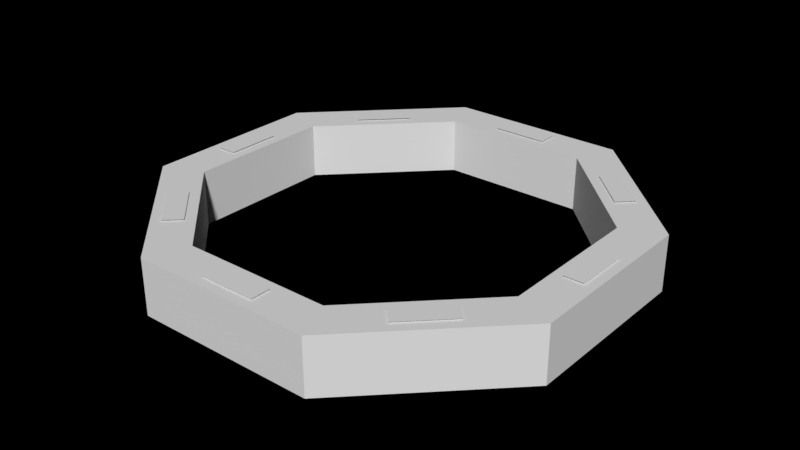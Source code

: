 # Source: ring.2.79.blend  (saved by Blender 2.79.0; exported with 4.5.12 LTS)
import bpy
from mathutils import Matrix  # noqa: F401  (used for matrix-valued properties, if any)

bpy.ops.wm.read_factory_settings(use_empty=True)
scene = bpy.context.scene
scene.name = 'Scene'

# ---- collections
col_collection_1 = bpy.data.collections.new('Collection 1'); scene.collection.children.link(col_collection_1)
col_collection_2 = bpy.data.collections.new('Collection 2'); scene.collection.children.link(col_collection_2)

# ---- materials (node trees are filled in below, after node groups)
mat_ring_main = bpy.data.materials.new('ring.main')
mat_ring_main.alpha_threshold = 0.0
mat_ring_main.roughness = 0.5
mat_ring_light = bpy.data.materials.new('ring.light')
mat_ring_light.alpha_threshold = 0.0
mat_ring_light.roughness = 0.5

# ---- material node trees
mat_ring_main.use_nodes = True; mat_ring_main.node_tree.nodes.clear()
_N = mat_ring_main.node_tree.nodes; _L = mat_ring_main.node_tree.links
n0 = _N.new('ShaderNodeOutputMaterial'); n0.name = 'Material Output'; n0.location = (300, 300)
n1 = _N.new('ShaderNodeBsdfDiffuse'); n1.name = 'Diffuse BSDF'; n1.location = (10, 300)
_L.new(n1.outputs[0], n0.inputs[0])
n0.is_active_output = True
mat_ring_light.use_nodes = True; mat_ring_light.node_tree.nodes.clear()
_N = mat_ring_light.node_tree.nodes; _L = mat_ring_light.node_tree.links
n0 = _N.new('ShaderNodeOutputMaterial'); n0.name = 'Material Output'; n0.location = (300, 300)
n1 = _N.new('ShaderNodeBsdfDiffuse'); n1.name = 'Diffuse BSDF'; n1.location = (10, 300)
_L.new(n1.outputs[0], n0.inputs[0])
n0.is_active_output = True

# ---- world
world_world = bpy.data.worlds.new('World'); scene.world = world_world
world_world.color = (0.0, 0.0, 0.0)
world_world.use_sun_shadow = False
world_world.sun_shadow_jitter_overblur = 0.0
world_world.cycles.sampling_method = 'MANUAL'

# ---- meshes
me_cylinder = bpy.data.meshes.new('Cylinder')
me_cylinder.from_pydata([(-2.684, 6.48, -1.0), (-2.684, 6.48, 1.0), (2.684, 6.48, -1.0), (2.684, 6.48, 1.0), (6.48, 2.684, -1.0), (6.48, 2.684, 1.0), (6.48, -2.684, -1.0), (6.48, -2.684, 1.0), (2.684, -6.48, -1.0), (2.684, -6.48, 1.0), (-2.684, -6.48, -1.0), (-2.684, -6.48, 1.0), (-6.48, -2.684, -1.0), (-6.48, -2.684, 1.0), (-6.48, 2.684, -1.0), (-6.48, 2.684, 1.0), (-3.285, 7.931, -1.0), (3.285, 7.931, -1.0), (3.285, 7.931, 1.0), (-3.285, 7.931, 1.0), (7.931, 3.285, -1.0), (7.931, 3.285, 1.0), (7.931, -3.285, -1.0), (7.931, -3.285, 1.0), (3.285, -7.931, -1.0), (3.285, -7.931, 1.0), (-3.285, -7.931, -1.0), (-3.285, -7.931, 1.0), (-7.931, -3.285, -1.0), (-7.931, -3.285, 1.0), (-7.931, 3.285, -1.0), (-7.931, 3.285, 1.0)], [], [(16, 19, 18, 17), (17, 18, 21, 20), (20, 21, 23, 22), (22, 23, 25, 24), (24, 25, 27, 26), (26, 27, 29, 28), (14, 15, 13, 12), (28, 29, 31, 30), (30, 31, 19, 16), (0, 1, 15, 14), (2, 0, 16, 17), (1, 3, 18, 19), (4, 2, 17, 20), (3, 5, 21, 18), (6, 4, 20, 22), (5, 7, 23, 21), (8, 6, 22, 24), (7, 9, 25, 23), (10, 8, 24, 26), (9, 11, 27, 25), (12, 10, 26, 28), (11, 13, 29, 27), (14, 12, 28, 30), (13, 15, 31, 29), (0, 14, 30, 16), (15, 1, 19, 31), (12, 13, 11, 10), (10, 11, 9, 8), (8, 9, 7, 6), (6, 7, 5, 4), (4, 5, 3, 2), (2, 3, 1, 0)])
me_cylinder.materials.append(mat_ring_main)
me_cylinder.use_remesh_preserve_volume = False
me_cylinder.use_remesh_preserve_attributes = False
me_cylinder.use_mirror_vertex_groups = False
me_cylinder.update()
me_plane = bpy.data.meshes.new('Plane')
me_plane.from_pydata([(-1.0, 6.852, 1.054), (1.0, 6.852, 1.054), (-1.0, 7.571, 1.054), (1.0, 7.571, 1.054), (-5.552, 4.138, 1.054), (-4.138, 5.552, 1.054), (-6.061, 4.646, 1.054), (-4.646, 6.061, 1.054), (-6.852, -1.0, 1.054), (-6.852, 1.0, 1.054), (-7.571, -1.0, 1.054), (-7.571, 1.0, 1.054), (-4.138, -5.552, 1.054), (-5.552, -4.138, 1.054), (-4.646, -6.061, 1.054), (-6.061, -4.646, 1.054), (1.0, -6.852, 1.054), (-1.0, -6.852, 1.054), (1.0, -7.571, 1.054), (-1.0, -7.571, 1.054), (5.552, -4.138, 1.054), (4.138, -5.552, 1.054), (6.061, -4.646, 1.054), (4.646, -6.061, 1.054), (6.852, 1.0, 1.054), (6.852, -1.0, 1.054), (7.571, 1.0, 1.054), (7.571, -1.0, 1.054), (4.138, 5.552, 1.054), (5.552, 4.138, 1.054), (4.646, 6.061, 1.054), (6.061, 4.646, 1.054)], [], [(0, 1, 3, 2), (4, 5, 7, 6), (8, 9, 11, 10), (12, 13, 15, 14), (16, 17, 19, 18), (20, 21, 23, 22), (24, 25, 27, 26), (28, 29, 31, 30)])
me_plane.materials.append(mat_ring_light)
me_plane.use_remesh_preserve_volume = False
me_plane.use_remesh_preserve_attributes = False
me_plane.use_mirror_vertex_groups = False
me_plane.update()

# ---- objects
ob_ring = bpy.data.objects.new('Ring', me_cylinder)
ob_ring_light = bpy.data.objects.new('Ring Light', me_plane)

# ---- transforms, parenting, visibility, modifiers, constraints
ob_ring.location = (0.0, 0.0, 0.0)
ob_ring.lineart.crease_threshold = 0.0
ob_ring_light.location = (0.0, 0.0, 0.0)
ob_ring_light.lineart.crease_threshold = 0.0

# ---- collection membership
col_collection_1.objects.link(ob_ring)
col_collection_2.objects.link(ob_ring_light)

# ---- scene / render settings (as saved in the file)
scene.frame_start = 1; scene.frame_end = 250; scene.frame_set(1)
scene.render.engine = 'CYCLES'
scene.render.resolution_percentage = 50
scene.render.dither_intensity = 0.0
scene.cycles.use_denoising = False
scene.cycles.samples = 128
scene.cycles.sampling_pattern = 'TABULATED_SOBOL'
scene.cycles.use_adaptive_sampling = False
scene.cycles.use_light_tree = False
scene.cycles.blur_glossy = 0.0
scene.cycles.sample_clamp_indirect = 0.0
scene.view_settings.view_transform = 'Standard'
bpy.context.view_layer.update()

# ---- added for rendering (the .blend has no active camera and no usable light): camera, sun
cam_auto = bpy.data.cameras.new('AutoCamera')
cam_auto.lens = 50.0
cam_auto.sensor_width = 36.0
cam_auto.clip_end = 1000.0
ob_auto_camera = bpy.data.objects.new('AutoCamera', cam_auto)
scene.collection.objects.link(ob_auto_camera)
ob_auto_camera.location = (20.8421, -25.0105, 16.7009)
ob_auto_camera.rotation_euler = (1.09748, -7.21219e-08, 0.694738)
scene.camera = ob_auto_camera
light_auto_sun = bpy.data.lights.new('AutoSun', 'SUN')
light_auto_sun.energy = 3.0
light_auto_sun.angle = 0.0523599
ob_auto_sun = bpy.data.objects.new('AutoSun', light_auto_sun)
scene.collection.objects.link(ob_auto_sun)
ob_auto_sun.rotation_euler = (0.872665, 0.174533, 0.523599)
bpy.context.view_layer.update()
